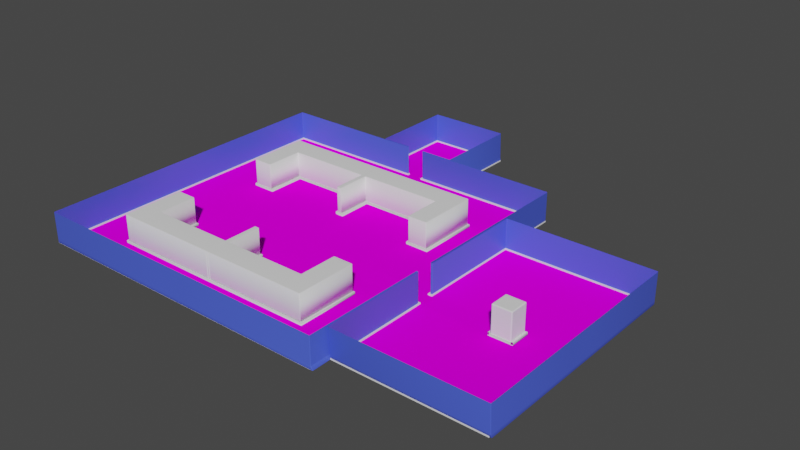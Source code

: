 # Source: level_creation.blend  (saved by Blender 2.91.10; exported with 4.5.12 LTS)
import bpy
from mathutils import Matrix  # noqa: F401  (used for matrix-valued properties, if any)

bpy.ops.wm.read_factory_settings(use_empty=True)
scene = bpy.context.scene
scene.name = 'Scene'

# ---- collections
col_collection = bpy.data.collections.new('Collection'); scene.collection.children.link(col_collection)

# ---- images (referenced by path relative to the original .blend; pixels are not part of the script)
import os
ASSET_DIR = os.environ.get("B2B_ASSET_DIR", "")  # directory of the original .blend (textures are referenced by path, not embedded)
HERE = os.path.dirname(os.path.abspath(__file__))  # packed textures are extracted next to this script under _unpacked/

def load_image(name, relpath, width, height, colorspace="sRGB"):
    """Load a texture the original file referenced (path relative to the .blend, or extracted next to this script)."""
    p = next((c for c in (os.path.join(HERE, relpath), os.path.join(ASSET_DIR, relpath)) if relpath and os.path.exists(c)), "")
    if p:
        img = bpy.data.images.load(p, check_existing=True)
        img.name = name
    else:  # same state as the original file: an image datablock whose file is absent (Cycles renders it pink)
        img = bpy.data.images.new(name, width, height)
        img.source = "FILE"
        img.filepath = "//" + (relpath or name)
    img.colorspace_settings.name = colorspace
    return img
img_texturescom_pavement_squaremosaic_2x2_1k_albedo_tif = load_image('TexturesCom_Pavement_SquareMosaic_2x2_1K_albedo.tif', 'TexturesCom_Pavement_SquareMosaic_2x2_1K_albedo.tif', 1024, 1024, 'sRGB')

# ---- materials (node trees are filled in below, after node groups)
mat_ground = bpy.data.materials.new('Ground')
mat_ground.alpha_threshold = 0.0
mat_ground.use_transparent_shadow = False
mat_ground.line_color = (0.0, 0.0, 0.0, 1.0)
mat_wall = bpy.data.materials.new('Wall')
mat_wall.alpha_threshold = 0.0
mat_wall.use_transparent_shadow = False
mat_wall.line_color = (0.0, 0.0, 0.0, 1.0)
mat_border_down = bpy.data.materials.new('Border_down')
mat_border_down.use_transparent_shadow = False

# ---- material node trees
mat_ground.use_nodes = True; mat_ground.node_tree.nodes.clear()
_N = mat_ground.node_tree.nodes; _L = mat_ground.node_tree.links
n0 = _N.new('ShaderNodeOutputMaterial'); n0.name = 'Material Output'; n0.location = (455, 300)
n1 = _N.new('ShaderNodeBsdfPrincipled'); n1.name = 'Principled BSDF'; n1.location = (165, 300)
n1.distribution = 'GGX'
n1.subsurface_method = 'BURLEY'
n1.inputs[2].default_value = 0.4
n1.inputs[3].default_value = 1.45
n1.inputs[13].default_value = 0.0
n1.inputs[27].default_value = (0.0, 0.0, 0.0, 1.0)
n1.inputs[28].default_value = 1.0
n2 = _N.new('ShaderNodeTexImage'); n2.name = 'Image Texture'; n2.location = (-322, 193)
n2.image = img_texturescom_pavement_squaremosaic_2x2_1k_albedo_tif
n3 = _N.new('ShaderNodeTexCoord'); n3.name = 'Texture Coordinate'; n3.location = (-762, 209)
n4 = _N.new('ShaderNodeMapping'); n4.name = 'Mapping'; n4.location = (-542, 175)
n4.inputs[3].default_value = (20.0, 20.0, 1.0)
_L.new(n1.outputs[0], n0.inputs[0])
_L.new(n2.outputs[0], n1.inputs[0])
_L.new(n3.outputs[0], n4.inputs[0])
_L.new(n4.outputs[0], n2.inputs[0])
n0.is_active_output = True
mat_wall.use_nodes = True; mat_wall.node_tree.nodes.clear()
_N = mat_wall.node_tree.nodes; _L = mat_wall.node_tree.links
n0 = _N.new('ShaderNodeOutputMaterial'); n0.name = 'Material Output'; n0.location = (300, 300)
n1 = _N.new('ShaderNodeBsdfPrincipled'); n1.name = 'Principled BSDF'; n1.location = (10, 300)
n1.distribution = 'GGX'
n1.subsurface_method = 'BURLEY'
n1.inputs[0].default_value = (0.0755, 0.1241, 0.8, 1.0)
n1.inputs[2].default_value = 0.4
n1.inputs[3].default_value = 1.45
n1.inputs[27].default_value = (0.0, 0.0, 0.0, 1.0)
n1.inputs[28].default_value = 1.0
_L.new(n1.outputs[0], n0.inputs[0])
n0.is_active_output = True
mat_border_down.use_nodes = True; mat_border_down.node_tree.nodes.clear()
_N = mat_border_down.node_tree.nodes; _L = mat_border_down.node_tree.links
n0 = _N.new('ShaderNodeBsdfPrincipled'); n0.name = 'Principled BSDF'; n0.location = (10, 300)
n0.distribution = 'GGX'
n0.subsurface_method = 'BURLEY'
n0.inputs[3].default_value = 1.45
n0.inputs[27].default_value = (0.0, 0.0, 0.0, 1.0)
n0.inputs[28].default_value = 1.0
n1 = _N.new('ShaderNodeOutputMaterial'); n1.name = 'Material Output'; n1.location = (300, 300)
_L.new(n0.outputs[0], n1.inputs[0])
n1.is_active_output = True

# ---- world
world_world = bpy.data.worlds.new('World'); scene.world = world_world
world_world.use_nodes = True; world_world.node_tree.nodes.clear()
_N = world_world.node_tree.nodes; _L = world_world.node_tree.links
n0 = _N.new('ShaderNodeOutputWorld'); n0.name = 'World Output'; n0.location = (300, 300)
n1 = _N.new('ShaderNodeBackground'); n1.name = 'Background'; n1.location = (10, 300)
n1.inputs[0].default_value = (0.05088, 0.05088, 0.05088, 1.0)
_L.new(n1.outputs[0], n0.inputs[0])
n0.is_active_output = True
world_world.color = (0.05088, 0.05088, 0.05088)
world_world.use_sun_shadow = False
world_world.sun_shadow_jitter_overblur = 0.0

# ---- meshes
me_cube = bpy.data.meshes.new('Cube')
me_cube.from_pydata([(13.67, 3.504, 1.95), (13.67, 3.504, -3.504), (13.67, -23.92, 1.95), (13.84, -23.92, -3.504), (-13.67, 3.504, 1.95), (-13.67, 3.504, -3.504), (-13.67, -23.92, 1.95), (-13.67, -23.92, -3.504), (13.67, 3.504, -2.868), (-13.67, -23.92, -2.868), (13.67, -23.92, -2.868), (-13.67, 3.504, -2.868), (-0.765, 3.504, 1.95), (-0.7589, 3.504, -2.868), (-0.7528, 3.504, -3.504), (0.7843, 3.504, 1.95), (0.8185, 3.504, -2.868), (0.8527, 3.504, -3.504), (-0.765, 3.607, 1.95), (-0.7589, 3.607, -2.868), (-0.7528, 3.607, -3.504), (0.7843, 3.607, 1.95), (0.8185, 3.607, -2.868), (0.8527, 3.607, -3.504), (-3.497, 3.607, -3.504), (-3.519, 3.607, 1.95), (3.835, 3.607, -3.504), (3.711, 3.607, 1.95), (-3.497, 11.19, -3.504), (-3.519, 11.19, 1.95), (3.835, 11.19, -3.504), (3.773, 11.19, -2.868), (3.711, 11.19, 1.95), (13.67, -13.12, -3.504), (13.67, -13.13, 1.95), (13.67, -13.13, -2.868), (13.67, -11.57, -2.868), (13.67, -11.57, -3.504), (13.67, -11.58, 1.95), (13.85, -13.12, -3.504), (13.85, -13.13, 1.95), (13.85, -13.13, -2.868), (13.85, -11.57, -2.868), (13.85, -11.58, 1.95), (13.85, -22.42, 1.95), (13.85, -2.411, 1.95), (26.7, -22.42, 1.95), (26.7, -2.411, 1.95), (-3.508, 3.607, -2.868), (3.773, 3.607, -2.868), (-3.508, 11.19, -2.868), (13.85, -11.57, -3.504), (13.85, -22.16, -3.504), (13.85, -22.29, -2.868), (13.85, -2.411, -2.868), (13.85, -2.411, -3.504), (26.7, -22.16, -3.504), (26.7, -22.29, -2.868), (26.7, -2.411, -2.868), (26.7, -2.411, -3.504), (-1.095, -23.92, 1.95), (-1.02, -23.92, -3.504), (-1.095, -23.92, -2.868), (1.005, -23.92, -3.504), (0.9169, -23.92, 1.95), (0.9169, -23.92, -2.868), (-13.67, -10.81, -3.504), (-13.67, -10.81, 1.95), (-13.67, -10.81, -2.868), (-0.8861, -10.81, -3.504), (-13.67, -12.86, -3.504), (-0.9056, -12.86, -3.504), (-13.67, -12.86, 1.95), (-13.67, -12.86, -2.868), (0.8527, -10.83, -3.504), (0.7229, -12.86, -3.504), (26.7, -13.47, 1.95), (26.7, -13.32, -3.504), (26.7, -13.39, -2.868), (26.7, -11.35, -3.504), (26.7, -11.41, -2.868), (26.7, -11.47, 1.95), (0.3362, 11.19, 1.95), (0.4126, 11.19, -3.504), (0.3744, 11.19, -2.868), (-0.7944, 11.19, 1.95), (-0.7641, 11.19, -2.868), (-0.7338, 11.19, -3.504)], [(38, 34), (43, 40), (45, 44), (23, 74)], [(62, 9, 6, 60), (68, 11, 4, 67), (3, 63, 65, 10), (8, 36, 38, 0), (11, 13, 12, 4), (5, 14, 13, 11), (1, 37, 36, 8), (66, 5, 11, 68), (61, 7, 9, 62), (12, 13, 19, 18), (17, 1, 8, 16), (16, 8, 0, 15), (17, 16, 22, 23), (13, 14, 20, 19), (16, 15, 21, 22), (23, 22, 49, 26), (48, 24, 28, 50), (25, 48, 50, 29), (19, 20, 24, 48), (22, 21, 27, 49), (18, 19, 48, 25), (49, 27, 32, 31), (26, 49, 31, 30), (86, 85, 29, 50), (83, 30, 31, 84), (65, 62, 60, 64), (36, 37, 51, 42), (35, 33, 3, 10), (34, 35, 10, 2), (33, 35, 41, 39), (14, 17, 23, 20), (35, 34, 40, 41), (38, 36, 42, 43), (43, 42, 54, 45), (41, 40, 44, 53), (53, 44, 46, 57), (45, 54, 58, 47), (76, 78, 57, 46), (37, 33, 39, 51), (39, 41, 53, 52), (42, 51, 55, 54), (54, 55, 59, 58), (63, 61, 62, 65), (52, 53, 57, 56), (80, 58, 59, 79), (10, 65, 64, 2), (5, 66, 69, 14), (69, 74, 17, 14), (70, 71, 69, 66), (70, 66, 68, 73), (73, 68, 67, 72), (9, 73, 72, 6), (7, 70, 73, 9), (7, 61, 71, 70), (74, 69, 71, 75), (63, 75, 71, 61), (33, 37, 74, 75), (63, 3, 33, 75), (1, 17, 74, 37), (57, 78, 77, 56), (81, 80, 78, 76), (47, 58, 80, 81), (78, 80, 79, 77), (56, 77, 39, 52), (51, 39, 77, 79), (55, 51, 79, 59), (87, 83, 84, 86), (31, 32, 82, 84), (28, 87, 86, 50), (84, 82, 85, 86), (26, 30, 83, 23), (23, 83, 87, 20), (20, 87, 28, 24)])
me_cube.polygons.foreach_set('use_smooth', [True] * 73)
me_cube.polygons.foreach_set('material_index', [1, 1, 1, 1, 1, 1, 1, 1, 1, 1, 1, 1, 1, 1, 1, 1, 1, 1, 1, 1, 1, 1, 1, 1, 1, 1, 1, 1, 1, 1, 0, 1, 1, 1, 1, 1, 1, 1, 0, 1, 1, 1, 1, 1, 1, 1, 0, 0, 0, 1, 1, 1, 1, 0, 0, 0, 0, 0, 0, 1, 1, 1, 1, 0, 0, 0, 1, 1, 1, 1, 0, 0, 0])
_uv = me_cube.uv_layers.new(name='UVMap')
_uv.uv.foreach_set('vector', [0.3811, 0.4876, 0.1417, 0.4876, 0.1417, 0.5793, 0.3811, 0.5793, 0.4215, 0.4876, 0.694, 0.4876, 0.694, 0.5793, 0.4215, 0.5793, 0.6652, 0.4755, 0.421, 0.4755, 0.4194, 0.4876, 0.6621, 0.4876, 0.694, 0.4876, 0.4072, 0.4876, 0.4068, 0.5793, 0.694, 0.5793, 0.1417, 0.4876, 0.3875, 0.4876, 0.3873, 0.5793, 0.1417, 0.5793, 0.1417, 0.4755, 0.3876, 0.4755, 0.3875, 0.4876, 0.1417, 0.4876, 0.694, 0.4755, 0.4072, 0.4755, 0.4072, 0.4876, 0.694, 0.4876, 0.4215, 0.4755, 0.694, 0.4755, 0.694, 0.4876, 0.4215, 0.4876, 0.3825, 0.4755, 0.1417, 0.4755, 0.1417, 0.4876, 0.3811, 0.4876, 0.694, 0.5793, 0.694, 0.4876, 0.6959, 0.4876, 0.6959, 0.5793, 0.4181, 0.4755, 0.6621, 0.4755, 0.6621, 0.4876, 0.4175, 0.4876, 0.4175, 0.4876, 0.6621, 0.4876, 0.6621, 0.5793, 0.4168, 0.5793, 0.694, 0.4755, 0.694, 0.4876, 0.6959, 0.4876, 0.6959, 0.4755, 0.694, 0.4876, 0.694, 0.4755, 0.6959, 0.4755, 0.6959, 0.4876, 0.694, 0.4876, 0.694, 0.5793, 0.6959, 0.5793, 0.6959, 0.4876, 0.4181, 0.4755, 0.4175, 0.4876, 0.4737, 0.4876, 0.4749, 0.4755, 0.6959, 0.4876, 0.6959, 0.4755, 0.8401, 0.4755, 0.8401, 0.4876, 0.6959, 0.5793, 0.6959, 0.4876, 0.8401, 0.4876, 0.8401, 0.5793, 0.3875, 0.4876, 0.3876, 0.4755, 0.3354, 0.4755, 0.3352, 0.4876, 0.4175, 0.4876, 0.4168, 0.5793, 0.4725, 0.5793, 0.4737, 0.4876, 0.3873, 0.5793, 0.3875, 0.4876, 0.3352, 0.4876, 0.3349, 0.5793, 0.6959, 0.4876, 0.6959, 0.5793, 0.8401, 0.5793, 0.8401, 0.4876, 0.6959, 0.4755, 0.6959, 0.4876, 0.8401, 0.4876, 0.8401, 0.4755, 0.3874, 0.4876, 0.3868, 0.5793, 0.3349, 0.5793, 0.3352, 0.4876, 0.4098, 0.4755, 0.4749, 0.4755, 0.4737, 0.4876, 0.409, 0.4876, 0.4194, 0.4876, 0.3811, 0.4876, 0.3811, 0.5793, 0.4194, 0.5793, 0.6621, 0.4876, 0.6621, 0.4755, 0.6655, 0.4755, 0.6655, 0.4876, 0.3774, 0.4876, 0.3776, 0.4755, 0.1721, 0.4755, 0.1721, 0.4876, 0.3775, 0.5793, 0.3774, 0.4876, 0.1721, 0.4876, 0.1721, 0.5793, 0.6621, 0.4755, 0.6621, 0.4876, 0.6655, 0.4876, 0.6655, 0.4755, 0.3876, 0.688, 0.4181, 0.688, 0.4181, 0.6899, 0.3876, 0.6899, 0.6621, 0.4876, 0.6621, 0.5793, 0.6655, 0.5793, 0.6655, 0.4876, 0.6621, 0.5793, 0.6621, 0.4876, 0.6655, 0.4876, 0.6655, 0.5793, 0.4069, 0.5793, 0.4072, 0.4876, 0.5814, 0.4876, 0.5814, 0.5793, 0.3774, 0.4876, 0.3774, 0.5793, 0.2007, 0.5793, 0.2032, 0.4876, 0.6655, 0.4876, 0.6655, 0.5793, 0.91, 0.5793, 0.91, 0.4876, 0.6655, 0.5793, 0.6655, 0.4876, 0.91, 0.4876, 0.91, 0.5793, 0.371, 0.5793, 0.3724, 0.4876, 0.2032, 0.4876, 0.2007, 0.5793, 0.6621, 0.4012, 0.6621, 0.3716, 0.6655, 0.3716, 0.6655, 0.4012, 0.3776, 0.4755, 0.3774, 0.4876, 0.2032, 0.4876, 0.2057, 0.4755, 0.4072, 0.4876, 0.4072, 0.4755, 0.5814, 0.4755, 0.5814, 0.4876, 0.6655, 0.4876, 0.6655, 0.4755, 0.91, 0.4755, 0.91, 0.4876, 0.421, 0.4755, 0.3825, 0.4755, 0.3811, 0.4876, 0.4194, 0.4876, 0.6655, 0.4755, 0.6655, 0.4876, 0.91, 0.4876, 0.91, 0.4755, 0.4101, 0.4876, 0.5814, 0.4876, 0.5814, 0.4755, 0.4112, 0.4755, 0.6621, 0.4876, 0.4194, 0.4876, 0.4194, 0.5793, 0.6621, 0.5793, 0.1417, 0.688, 0.1417, 0.4156, 0.385, 0.4156, 0.3876, 0.688, 0.385, 0.4156, 0.4181, 0.4153, 0.4181, 0.688, 0.3876, 0.688, 0.1417, 0.3766, 0.3847, 0.3766, 0.385, 0.4156, 0.1417, 0.4156, 0.3826, 0.4755, 0.4215, 0.4755, 0.4215, 0.4876, 0.3826, 0.4876, 0.3826, 0.4876, 0.4215, 0.4876, 0.4215, 0.5793, 0.3826, 0.5793, 0.1721, 0.4876, 0.3826, 0.4876, 0.3826, 0.5793, 0.1721, 0.5793, 0.1721, 0.4755, 0.3826, 0.4755, 0.3826, 0.4876, 0.1721, 0.4876, 0.1417, 0.1662, 0.3825, 0.1662, 0.3847, 0.3766, 0.1417, 0.3766, 0.4181, 0.4153, 0.385, 0.4156, 0.3847, 0.3766, 0.4157, 0.3766, 0.421, 0.1662, 0.4157, 0.3766, 0.3847, 0.3766, 0.3825, 0.1662, 0.6621, 0.3716, 0.6621, 0.4012, 0.4181, 0.4153, 0.4157, 0.3766, 0.421, 0.1662, 0.6652, 0.1662, 0.6621, 0.3716, 0.4157, 0.3766, 0.6621, 0.688, 0.4181, 0.688, 0.4181, 0.4153, 0.6621, 0.4012, 0.2032, 0.4876, 0.3724, 0.4876, 0.3738, 0.4755, 0.2057, 0.4755, 0.409, 0.5793, 0.4101, 0.4876, 0.3724, 0.4876, 0.371, 0.5793, 0.5814, 0.5793, 0.5814, 0.4876, 0.4101, 0.4876, 0.409, 0.5793, 0.3724, 0.4876, 0.4101, 0.4876, 0.4112, 0.4755, 0.3738, 0.4755, 0.91, 0.1997, 0.91, 0.3678, 0.6655, 0.3716, 0.6655, 0.1997, 0.6655, 0.4012, 0.6655, 0.3716, 0.91, 0.3678, 0.91, 0.4053, 0.6655, 0.5754, 0.6655, 0.4012, 0.91, 0.4053, 0.91, 0.5754, 0.3879, 0.4755, 0.4098, 0.4755, 0.409, 0.4876, 0.3874, 0.4876, 0.4737, 0.4876, 0.4725, 0.5793, 0.4083, 0.5793, 0.409, 0.4876, 0.3354, 0.4755, 0.3879, 0.4755, 0.3874, 0.4876, 0.3352, 0.4876, 0.409, 0.4876, 0.4083, 0.5793, 0.3868, 0.5793, 0.3874, 0.4876, 0.4749, 0.6899, 0.4749, 0.8342, 0.4098, 0.8342, 0.4181, 0.6899, 0.4181, 0.6899, 0.4098, 0.8342, 0.3879, 0.8342, 0.3876, 0.6899, 0.3876, 0.6899, 0.3879, 0.8342, 0.3354, 0.8342, 0.3354, 0.6899])
me_cube.materials.append(mat_ground)
me_cube.materials.append(mat_wall)
me_cube.materials.append(mat_border_down)
me_cube.use_remesh_preserve_volume = False
me_cube.use_remesh_preserve_attributes = False
me_cube.use_mirror_vertex_groups = False
me_cube.update()
me_cube_001 = bpy.data.meshes.new('Cube.001')
me_cube_001.from_pydata([(-2.912, -1.0, -7.377), (-2.912, -1.0, 6.636), (-2.912, 1.0, -7.377), (-2.912, 1.0, 6.636), (-2.361, -4.384, -7.377), (-2.361, -4.384, 6.636), (-2.912, -4.384, 6.636), (-2.912, -4.384, -7.377), (-2.361, 1.0, -7.377), (-2.361, -1.0, 6.636), (-2.361, 1.0, 6.636), (-2.361, -1.0, -7.377), (0.0, 1.0, 6.636), (0.0, -1.0, -7.377), (0.0, 1.0, -7.377), (0.0, -1.0, 6.636), (-0.06562, 1.0, -7.377), (-0.06562, -1.0, 6.636), (-0.06562, 1.0, 6.636), (-0.06562, -1.0, -7.377), (-0.06562, -4.017, -7.377), (0.0, -4.017, -7.377), (0.0, -4.017, 6.636), (-0.06562, -4.017, 6.636)], [], [(0, 1, 3, 2), (9, 1, 6, 5), (10, 3, 1, 9), (1, 0, 7, 6), (0, 11, 4, 7), (2, 3, 10, 8), (2, 8, 11, 0), (18, 10, 9, 17), (19, 17, 9, 11), (4, 5, 6, 7), (11, 9, 5, 4), (16, 18, 12, 14), (16, 14, 13, 19), (8, 16, 19, 11), (8, 10, 18, 16), (17, 19, 20, 23), (12, 18, 17, 15), (21, 22, 23, 20), (19, 13, 21, 20), (15, 17, 23, 22)])
me_cube_001.polygons.foreach_set('use_smooth', [True] * 20)
_uv = me_cube_001.uv_layers.new(name='UVMap')
_uv.uv.foreach_set('vector', [0.375, 0.0, 0.625, 0.0, 0.625, 0.25, 0.375, 0.25, 0.8459, 0.75, 0.875, 0.75, 0.875, 0.75, 0.8459, 0.75, 0.8459, 0.5, 0.875, 0.5, 0.875, 0.75, 0.8459, 0.75, 0.625, 0.0, 0.375, 0.0, 0.375, 0.0, 0.625, 0.0, 0.125, 0.75, 0.1541, 0.75, 0.1541, 0.75, 0.125, 0.75, 0.375, 0.25, 0.625, 0.25, 0.625, 0.2791, 0.375, 0.2791, 0.125, 0.5, 0.1541, 0.5, 0.1541, 0.75, 0.125, 0.75, 0.7626, 0.5, 0.8459, 0.5, 0.8459, 0.75, 0.7626, 0.75, 0.375, 0.8876, 0.625, 0.8876, 0.625, 0.9709, 0.375, 0.9709, 0.375, 0.9709, 0.625, 0.9709, 0.625, 1.0, 0.375, 1.0, 0.375, 0.9709, 0.625, 0.9709, 0.625, 0.9709, 0.375, 0.9709, 0.375, 0.3624, 0.625, 0.3624, 0.625, 0.3648, 0.375, 0.3648, 0.2374, 0.5, 0.2398, 0.5, 0.2398, 0.75, 0.2374, 0.75, 0.1541, 0.5, 0.2374, 0.5, 0.2374, 0.75, 0.1541, 0.75, 0.375, 0.2791, 0.625, 0.2791, 0.625, 0.3624, 0.375, 0.3624, 0.625, 0.8876, 0.375, 0.8876, 0.375, 0.8876, 0.625, 0.8876, 0.7602, 0.5, 0.7626, 0.5, 0.7626, 0.75, 0.7602, 0.75, 0.375, 0.8852, 0.625, 0.8852, 0.625, 0.8876, 0.375, 0.8876, 0.2374, 0.75, 0.2398, 0.75, 0.2398, 0.75, 0.2374, 0.75, 0.7602, 0.75, 0.7626, 0.75, 0.7626, 0.75, 0.7602, 0.75])
me_cube_001.use_remesh_fix_poles = True
me_cube_001.use_remesh_preserve_attributes = False
me_cube_001.use_mirror_vertex_groups = False
me_cube_001.update()
me_cube_003 = bpy.data.meshes.new('Cube.003')
me_cube_003.from_pydata([(-202.6, -1.0, -1.0), (-202.6, -1.0, 1.0), (-202.6, 1.0, -1.0), (-202.6, 1.0, 1.0), (9.319, -1.0, -1.0), (9.319, -1.0, 1.0), (9.319, 1.0, -1.0), (9.319, 1.0, 1.0), (-200.8, 1.0, -1.0), (-200.8, 1.0, 1.0), (-200.8, -1.0, -1.0), (-200.8, -1.0, 1.0), (-202.6, -452.4, -1.0), (-202.6, -452.4, 1.0), (-200.8, -452.4, 1.0), (-200.8, -452.4, -1.0), (-202.6, -450.5, 1.0), (-200.8, -450.5, 1.0), (-200.8, -450.5, -1.0), (-202.6, -450.5, -1.0), (249.3, -452.4, 1.0), (249.3, -452.4, -1.0), (249.3, -450.5, 1.0), (249.3, -450.5, -1.0), (247.2, -450.5, -1.0), (247.2, -452.4, -1.0), (247.2, -452.4, 1.0), (247.2, -450.5, 1.0), (251.4, -271.9, 1.0), (251.4, -271.9, -1.0), (247.2, -271.9, -1.0), (247.2, -271.9, 1.0), (251.4, -273.9, -1.0), (251.4, -273.9, 1.0), (247.2, -273.9, 1.0), (247.2, -273.9, -1.0), (253.7, -271.9, 1.0), (253.7, -271.9, -1.0), (253.7, -273.9, -1.0), (253.7, -273.9, 1.0), (251.2, -271.9, 1.0), (251.2, -271.9, -1.0), (251.2, -273.9, 1.0), (251.2, -273.9, -1.0), (253.7, -424.5, -1.0), (253.7, -424.5, 1.0), (251.2, -424.5, 1.0), (251.2, -424.5, -1.0), (251.2, -422.6, 1.0), (253.7, -422.6, 1.0), (253.7, -422.6, -1.0), (251.2, -422.6, -1.0), (461.9, -424.5, -1.0), (461.9, -424.5, 1.0), (461.9, -422.6, -1.0), (461.9, -422.6, 1.0), (460.5, -422.6, -1.0), (460.5, -424.5, -1.0), (460.5, -422.6, 1.0), (460.5, -424.5, 1.0), (461.9, -96.81, 1.0), (461.9, -96.81, -1.0), (460.5, -96.81, -1.0), (460.5, -96.81, 1.0), (461.9, -98.52, -1.0), (461.9, -98.52, 1.0), (460.5, -98.52, 1.0), (460.5, -98.52, -1.0), (251.7, -96.81, 1.0), (251.7, -96.81, -1.0), (251.7, -98.52, 1.0), (251.7, -98.52, -1.0), (253.5, -98.52, -1.0), (253.5, -96.81, -1.0), (253.5, -96.81, 1.0), (253.5, -98.52, 1.0), (251.7, -250.3, 1.0), (251.7, -250.3, -1.0), (253.5, -250.3, -1.0), (253.5, -250.3, 1.0), (253.5, -248.4, -1.0), (251.7, -248.4, -1.0), (253.5, -248.4, 1.0), (251.7, -248.4, 1.0), (247.1, -250.3, 1.0), (247.1, -250.3, -1.0), (247.1, -248.4, 1.0), (247.1, -248.4, -1.0), (249.5, -248.4, -1.0), (249.5, -248.4, 1.0), (249.5, -250.3, 1.0), (249.5, -250.3, -1.0), (247.1, 0.7664, -1.0), (247.1, 0.7664, 1.0), (249.4, 0.7664, -1.0), (249.4, 0.7664, 1.0), (249.4, -1.351, 1.0), (247.1, -1.351, 1.0), (247.1, -1.351, -1.0), (249.4, -1.351, -1.0), (35.12, 0.7664, -1.0), (35.12, 0.7664, 1.0), (35.12, -1.351, 1.0), (35.12, -1.351, -1.0), (37.21, 0.7664, -1.0), (37.21, 0.7664, 1.0), (37.21, -1.351, 1.0), (37.21, -1.351, -1.0), (35.12, 3.288, -1.0), (35.12, 3.288, 1.0), (37.21, 3.288, -1.0), (37.21, 3.288, 1.0), (35.12, 1.131, -1.0), (37.21, 1.131, -1.0), (37.21, 1.131, 1.0), (35.12, 1.131, 1.0), (86.73, 3.288, -1.0), (86.73, 3.288, 1.0), (86.73, 1.131, -1.0), (86.73, 1.131, 1.0), (84.74, 3.288, 1.0), (84.74, 3.288, -1.0), (84.74, 1.131, -1.0), (84.74, 1.131, 1.0), (86.73, 126.8, -1.0), (86.73, 126.8, 1.0), (84.74, 126.8, 1.0), (84.74, 126.8, -1.0), (86.73, 125.2, -1.0), (86.73, 125.2, 1.0), (84.74, 125.2, -1.0), (84.74, 125.2, 1.0), (-34.47, 126.8, 1.0), (-34.47, 126.8, -1.0), (-34.47, 125.2, -1.0), (-34.47, 125.2, 1.0), (-32.77, 125.2, -1.0), (-32.77, 126.8, -1.0), (-32.77, 126.8, 1.0), (-32.77, 125.2, 1.0), (-34.47, 1.13, 1.0), (-34.47, 1.13, -1.0), (-32.77, 1.13, -1.0), (-32.77, 1.13, 1.0), (-34.47, 2.84, -1.0), (-34.47, 2.84, 1.0), (-32.77, 2.84, 1.0), (-32.77, 2.84, -1.0), (12.02, 1.13, 1.0), (12.02, 1.13, -1.0), (12.02, 2.84, 1.0), (12.02, 2.84, -1.0), (10.46, 1.13, -1.0), (10.46, 1.13, 1.0), (10.46, 2.84, 1.0), (10.46, 2.84, -1.0), (12.02, -0.8849, 1.0), (12.02, -0.8849, -1.0), (10.46, -0.8849, -1.0), (10.46, -0.8849, 1.0), (12.02, 0.8461, -1.0), (10.46, 0.8461, -1.0), (10.46, 0.8461, 1.0), (12.02, 0.8461, 1.0)], [], [(0, 1, 3, 2), (8, 9, 7, 6), (17, 16, 13, 14), (8, 6, 4, 10), (9, 3, 1, 11), (7, 9, 11, 5), (2, 8, 10, 0), (4, 5, 11, 10), (2, 3, 9, 8), (15, 14, 13, 12), (25, 24, 23, 21), (19, 18, 15, 12), (16, 19, 12, 13), (1, 0, 19, 16), (0, 10, 18, 19), (10, 11, 17, 18), (11, 1, 16, 17), (23, 22, 20, 21), (27, 26, 20, 22), (26, 25, 21, 20), (41, 40, 36, 37), (18, 17, 27, 24), (14, 15, 25, 26), (17, 14, 26, 27), (15, 18, 24, 25), (30, 31, 28, 29), (35, 34, 31, 30), (32, 35, 30, 29), (34, 33, 28, 31), (27, 22, 33, 34), (23, 24, 35, 32), (24, 27, 34, 35), (22, 23, 32, 33), (39, 38, 37, 36), (40, 42, 39, 36), (43, 41, 37, 38), (49, 48, 46, 45), (33, 32, 43, 42), (32, 29, 41, 43), (28, 33, 42, 40), (29, 28, 40, 41), (46, 47, 44, 45), (51, 50, 44, 47), (57, 56, 54, 52), (48, 51, 47, 46), (42, 43, 51, 48), (38, 39, 49, 50), (43, 38, 50, 51), (39, 42, 48, 49), (54, 55, 53, 52), (65, 64, 61, 60), (59, 57, 52, 53), (58, 59, 53, 55), (49, 45, 59, 58), (45, 44, 57, 59), (50, 49, 58, 56), (44, 50, 56, 57), (62, 63, 60, 61), (73, 72, 71, 69), (66, 65, 60, 63), (64, 67, 62, 61), (54, 56, 67, 64), (58, 55, 65, 66), (56, 58, 66, 67), (55, 54, 64, 65), (71, 70, 68, 69), (74, 73, 69, 68), (81, 80, 78, 77), (75, 74, 68, 70), (66, 63, 74, 75), (67, 66, 75, 72), (63, 62, 73, 74), (62, 67, 72, 73), (78, 79, 76, 77), (80, 82, 79, 78), (82, 83, 76, 79), (97, 96, 95, 93), (70, 71, 81, 83), (75, 70, 83, 82), (72, 75, 82, 80), (71, 72, 80, 81), (86, 87, 85, 84), (91, 90, 84, 85), (88, 91, 85, 87), (90, 89, 86, 84), (76, 83, 89, 90), (81, 77, 91, 88), (77, 76, 90, 91), (83, 81, 88, 89), (95, 94, 92, 93), (113, 112, 108, 110), (99, 98, 92, 94), (96, 99, 94, 95), (89, 88, 99, 96), (88, 87, 98, 99), (87, 86, 97, 98), (86, 89, 96, 97), (103, 102, 101, 100), (106, 105, 101, 102), (107, 106, 102, 103), (104, 107, 103, 100), (92, 98, 107, 104), (98, 97, 106, 107), (97, 93, 105, 106), (93, 92, 104, 105), (111, 110, 108, 109), (129, 128, 124, 125), (112, 115, 109, 108), (115, 114, 111, 109), (101, 105, 114, 115), (100, 101, 115, 112), (105, 104, 113, 114), (104, 100, 112, 113), (119, 118, 116, 117), (123, 122, 118, 119), (120, 123, 119, 117), (122, 121, 116, 118), (113, 110, 121, 122), (111, 114, 123, 120), (114, 113, 122, 123), (110, 111, 120, 121), (127, 126, 125, 124), (128, 130, 127, 124), (131, 129, 125, 126), (137, 136, 134, 133), (121, 120, 131, 130), (120, 117, 129, 131), (116, 121, 130, 128), (117, 116, 128, 129), (134, 135, 132, 133), (139, 138, 132, 135), (138, 137, 133, 132), (145, 144, 141, 140), (130, 131, 139, 136), (126, 127, 137, 138), (131, 126, 138, 139), (127, 130, 136, 137), (142, 143, 140, 141), (161, 160, 157, 158), (144, 147, 142, 141), (146, 145, 140, 143), (139, 135, 145, 146), (134, 136, 147, 144), (136, 139, 146, 147), (135, 134, 144, 145), (151, 150, 148, 149), (155, 154, 150, 151), (154, 153, 148, 150), (152, 155, 151, 149), (142, 147, 155, 152), (146, 143, 153, 154), (147, 146, 154, 155), (143, 142, 152, 153), (159, 158, 157, 156), (160, 163, 156, 157), (163, 162, 159, 156), (148, 153, 162, 163), (149, 148, 163, 160), (153, 152, 161, 162), (152, 149, 160, 161), (7, 5, 159, 162), (7, 162, 161, 6), (5, 4, 158, 159), (6, 161, 158, 4)])
_uv = me_cube_003.uv_layers.new(name='UVMap')
_uv.uv.foreach_set('vector', [0.375, 0.0, 0.625, 0.0, 0.625, 0.25, 0.375, 0.25, 0.375, 0.2892, 0.625, 0.2892, 0.625, 0.5, 0.375, 0.5, 0.8358, 0.75, 0.875, 0.75, 0.875, 0.75, 0.8358, 0.75, 0.1642, 0.5, 0.375, 0.5, 0.375, 0.75, 0.1642, 0.75, 0.8358, 0.5, 0.875, 0.5, 0.875, 0.75, 0.8358, 0.75, 0.625, 0.5, 0.8358, 0.5, 0.8358, 0.75, 0.625, 0.75, 0.125, 0.5, 0.1642, 0.5, 0.1642, 0.75, 0.125, 0.75, 0.375, 0.75, 0.625, 0.75, 0.625, 0.9608, 0.375, 0.9608, 0.375, 0.25, 0.625, 0.25, 0.625, 0.2892, 0.375, 0.2892, 0.375, 0.9608, 0.625, 0.9608, 0.625, 1.0, 0.375, 1.0, 0.1642, 0.75, 0.1642, 0.75, 0.1642, 0.75, 0.1642, 0.75, 0.125, 0.75, 0.1642, 0.75, 0.1642, 0.75, 0.125, 0.75, 0.625, 0.0, 0.375, 0.0, 0.375, 0.0, 0.625, 0.0, 0.625, 0.0, 0.375, 0.0, 0.375, 0.0, 0.625, 0.0, 0.125, 0.75, 0.1642, 0.75, 0.1642, 0.75, 0.125, 0.75, 0.375, 0.9608, 0.625, 0.9608, 0.625, 0.9608, 0.375, 0.9608, 0.8358, 0.75, 0.875, 0.75, 0.875, 0.75, 0.8358, 0.75, 0.375, 0.9608, 0.625, 0.9608, 0.625, 0.9608, 0.375, 0.9608, 0.8358, 0.75, 0.8358, 0.75, 0.8358, 0.75, 0.8358, 0.75, 0.625, 0.9608, 0.375, 0.9608, 0.375, 0.9608, 0.625, 0.9608, 0.375, 0.9608, 0.625, 0.9608, 0.625, 0.9608, 0.375, 0.9608, 0.375, 0.9608, 0.625, 0.9608, 0.625, 0.9608, 0.375, 0.9608, 0.625, 0.9608, 0.375, 0.9608, 0.375, 0.9608, 0.625, 0.9608, 0.8358, 0.75, 0.8358, 0.75, 0.8358, 0.75, 0.8358, 0.75, 0.1642, 0.75, 0.1642, 0.75, 0.1642, 0.75, 0.1642, 0.75, 0.375, 0.9608, 0.625, 0.9608, 0.625, 0.9608, 0.375, 0.9608, 0.375, 0.9608, 0.625, 0.9608, 0.625, 0.9608, 0.375, 0.9608, 0.1642, 0.75, 0.1642, 0.75, 0.1642, 0.75, 0.1642, 0.75, 0.8358, 0.75, 0.8358, 0.75, 0.8358, 0.75, 0.8358, 0.75, 0.8358, 0.75, 0.8358, 0.75, 0.8358, 0.75, 0.8358, 0.75, 0.1642, 0.75, 0.1642, 0.75, 0.1642, 0.75, 0.1642, 0.75, 0.375, 0.9608, 0.625, 0.9608, 0.625, 0.9608, 0.375, 0.9608, 0.625, 0.9608, 0.375, 0.9608, 0.375, 0.9608, 0.625, 0.9608, 0.625, 0.9608, 0.375, 0.9608, 0.375, 0.9608, 0.625, 0.9608, 0.8358, 0.75, 0.8358, 0.75, 0.8358, 0.75, 0.8358, 0.75, 0.1642, 0.75, 0.1642, 0.75, 0.1642, 0.75, 0.1642, 0.75, 0.8358, 0.75, 0.8358, 0.75, 0.8358, 0.75, 0.8358, 0.75, 0.625, 0.9608, 0.375, 0.9608, 0.375, 0.9608, 0.625, 0.9608, 0.1642, 0.75, 0.1642, 0.75, 0.1642, 0.75, 0.1642, 0.75, 0.8358, 0.75, 0.8358, 0.75, 0.8358, 0.75, 0.8358, 0.75, 0.375, 0.9608, 0.625, 0.9608, 0.625, 0.9608, 0.375, 0.9608, 0.625, 0.9608, 0.375, 0.9608, 0.375, 0.9608, 0.625, 0.9608, 0.1642, 0.75, 0.1642, 0.75, 0.1642, 0.75, 0.1642, 0.75, 0.1642, 0.75, 0.1642, 0.75, 0.1642, 0.75, 0.1642, 0.75, 0.625, 0.9608, 0.375, 0.9608, 0.375, 0.9608, 0.625, 0.9608, 0.625, 0.9608, 0.375, 0.9608, 0.375, 0.9608, 0.625, 0.9608, 0.375, 0.9608, 0.625, 0.9608, 0.625, 0.9608, 0.375, 0.9608, 0.1642, 0.75, 0.1642, 0.75, 0.1642, 0.75, 0.1642, 0.75, 0.8358, 0.75, 0.8358, 0.75, 0.8358, 0.75, 0.8358, 0.75, 0.375, 0.9608, 0.625, 0.9608, 0.625, 0.9608, 0.375, 0.9608, 0.625, 0.9608, 0.375, 0.9608, 0.375, 0.9608, 0.625, 0.9608, 0.625, 0.9608, 0.375, 0.9608, 0.375, 0.9608, 0.625, 0.9608, 0.8358, 0.75, 0.8358, 0.75, 0.8358, 0.75, 0.8358, 0.75, 0.8358, 0.75, 0.8358, 0.75, 0.8358, 0.75, 0.8358, 0.75, 0.625, 0.9608, 0.375, 0.9608, 0.375, 0.9608, 0.625, 0.9608, 0.375, 0.9608, 0.625, 0.9608, 0.625, 0.9608, 0.375, 0.9608, 0.1642, 0.75, 0.1642, 0.75, 0.1642, 0.75, 0.1642, 0.75, 0.375, 0.9608, 0.625, 0.9608, 0.625, 0.9608, 0.375, 0.9608, 0.1642, 0.75, 0.1642, 0.75, 0.1642, 0.75, 0.1642, 0.75, 0.8358, 0.75, 0.8358, 0.75, 0.8358, 0.75, 0.8358, 0.75, 0.1642, 0.75, 0.1642, 0.75, 0.1642, 0.75, 0.1642, 0.75, 0.1642, 0.75, 0.1642, 0.75, 0.1642, 0.75, 0.1642, 0.75, 0.8358, 0.75, 0.8358, 0.75, 0.8358, 0.75, 0.8358, 0.75, 0.375, 0.9608, 0.625, 0.9608, 0.625, 0.9608, 0.375, 0.9608, 0.625, 0.9608, 0.375, 0.9608, 0.375, 0.9608, 0.625, 0.9608, 0.375, 0.9608, 0.625, 0.9608, 0.625, 0.9608, 0.375, 0.9608, 0.625, 0.9608, 0.375, 0.9608, 0.375, 0.9608, 0.625, 0.9608, 0.1642, 0.75, 0.1642, 0.75, 0.1642, 0.75, 0.1642, 0.75, 0.8358, 0.75, 0.8358, 0.75, 0.8358, 0.75, 0.8358, 0.75, 0.8358, 0.75, 0.8358, 0.75, 0.8358, 0.75, 0.8358, 0.75, 0.375, 0.9608, 0.625, 0.9608, 0.625, 0.9608, 0.375, 0.9608, 0.625, 0.9608, 0.375, 0.9608, 0.375, 0.9608, 0.625, 0.9608, 0.1642, 0.75, 0.1642, 0.75, 0.1642, 0.75, 0.1642, 0.75, 0.375, 0.9608, 0.625, 0.9608, 0.625, 0.9608, 0.375, 0.9608, 0.375, 0.9608, 0.625, 0.9608, 0.625, 0.9608, 0.375, 0.9608, 0.8358, 0.75, 0.8358, 0.75, 0.8358, 0.75, 0.8358, 0.75, 0.8358, 0.75, 0.8358, 0.75, 0.8358, 0.75, 0.8358, 0.75, 0.625, 0.9608, 0.375, 0.9608, 0.375, 0.9608, 0.625, 0.9608, 0.8358, 0.75, 0.8358, 0.75, 0.8358, 0.75, 0.8358, 0.75, 0.375, 0.9608, 0.625, 0.9608, 0.625, 0.9608, 0.375, 0.9608, 0.1642, 0.75, 0.1642, 0.75, 0.1642, 0.75, 0.1642, 0.75, 0.625, 0.9608, 0.375, 0.9608, 0.375, 0.9608, 0.625, 0.9608, 0.375, 0.9608, 0.625, 0.9608, 0.625, 0.9608, 0.375, 0.9608, 0.1642, 0.75, 0.1642, 0.75, 0.1642, 0.75, 0.1642, 0.75, 0.8358, 0.75, 0.8358, 0.75, 0.8358, 0.75, 0.8358, 0.75, 0.8358, 0.75, 0.8358, 0.75, 0.8358, 0.75, 0.8358, 0.75, 0.1642, 0.75, 0.1642, 0.75, 0.1642, 0.75, 0.1642, 0.75, 0.375, 0.9608, 0.625, 0.9608, 0.625, 0.9608, 0.375, 0.9608, 0.625, 0.9608, 0.375, 0.9608, 0.375, 0.9608, 0.625, 0.9608, 0.625, 0.9608, 0.375, 0.9608, 0.375, 0.9608, 0.625, 0.9608, 0.1642, 0.75, 0.1642, 0.75, 0.1642, 0.75, 0.1642, 0.75, 0.1642, 0.75, 0.1642, 0.75, 0.1642, 0.75, 0.1642, 0.75, 0.625, 0.9608, 0.375, 0.9608, 0.375, 0.9608, 0.625, 0.9608, 0.625, 0.9608, 0.375, 0.9608, 0.375, 0.9608, 0.625, 0.9608, 0.1642, 0.75, 0.1642, 0.75, 0.1642, 0.75, 0.1642, 0.75, 0.375, 0.9608, 0.625, 0.9608, 0.625, 0.9608, 0.375, 0.9608, 0.8358, 0.75, 0.8358, 0.75, 0.8358, 0.75, 0.8358, 0.75, 0.375, 0.9608, 0.625, 0.9608, 0.625, 0.9608, 0.375, 0.9608, 0.8358, 0.75, 0.8358, 0.75, 0.8358, 0.75, 0.8358, 0.75, 0.375, 0.9608, 0.625, 0.9608, 0.625, 0.9608, 0.375, 0.9608, 0.1642, 0.75, 0.1642, 0.75, 0.1642, 0.75, 0.1642, 0.75, 0.1642, 0.75, 0.1642, 0.75, 0.1642, 0.75, 0.1642, 0.75, 0.375, 0.9608, 0.625, 0.9608, 0.625, 0.9608, 0.375, 0.9608, 0.8358, 0.75, 0.8358, 0.75, 0.8358, 0.75, 0.8358, 0.75, 0.625, 0.9608, 0.375, 0.9608, 0.375, 0.9608, 0.625, 0.9608, 0.625, 0.9608, 0.375, 0.9608, 0.375, 0.9608, 0.625, 0.9608, 0.625, 0.9608, 0.375, 0.9608, 0.375, 0.9608, 0.625, 0.9608, 0.375, 0.9608, 0.625, 0.9608, 0.625, 0.9608, 0.375, 0.9608, 0.8358, 0.75, 0.8358, 0.75, 0.8358, 0.75, 0.8358, 0.75, 0.8358, 0.75, 0.8358, 0.75, 0.8358, 0.75, 0.8358, 0.75, 0.375, 0.9608, 0.625, 0.9608, 0.625, 0.9608, 0.375, 0.9608, 0.625, 0.9608, 0.375, 0.9608, 0.375, 0.9608, 0.625, 0.9608, 0.1642, 0.75, 0.1642, 0.75, 0.1642, 0.75, 0.1642, 0.75, 0.625, 0.9608, 0.375, 0.9608, 0.375, 0.9608, 0.625, 0.9608, 0.625, 0.9608, 0.375, 0.9608, 0.375, 0.9608, 0.625, 0.9608, 0.8358, 0.75, 0.8358, 0.75, 0.8358, 0.75, 0.8358, 0.75, 0.1642, 0.75, 0.1642, 0.75, 0.1642, 0.75, 0.1642, 0.75, 0.1642, 0.75, 0.1642, 0.75, 0.1642, 0.75, 0.1642, 0.75, 0.8358, 0.75, 0.8358, 0.75, 0.8358, 0.75, 0.8358, 0.75, 0.625, 0.9608, 0.375, 0.9608, 0.375, 0.9608, 0.625, 0.9608, 0.375, 0.9608, 0.625, 0.9608, 0.625, 0.9608, 0.375, 0.9608, 0.375, 0.9608, 0.625, 0.9608, 0.625, 0.9608, 0.375, 0.9608, 0.1642, 0.75, 0.1642, 0.75, 0.1642, 0.75, 0.1642, 0.75, 0.8358, 0.75, 0.8358, 0.75, 0.8358, 0.75, 0.8358, 0.75, 0.1642, 0.75, 0.1642, 0.75, 0.1642, 0.75, 0.1642, 0.75, 0.375, 0.9608, 0.625, 0.9608, 0.625, 0.9608, 0.375, 0.9608, 0.8358, 0.75, 0.8358, 0.75, 0.8358, 0.75, 0.8358, 0.75, 0.1642, 0.75, 0.1642, 0.75, 0.1642, 0.75, 0.1642, 0.75, 0.625, 0.9608, 0.375, 0.9608, 0.375, 0.9608, 0.625, 0.9608, 0.375, 0.9608, 0.625, 0.9608, 0.625, 0.9608, 0.375, 0.9608, 0.8358, 0.75, 0.8358, 0.75, 0.8358, 0.75, 0.8358, 0.75, 0.625, 0.9608, 0.375, 0.9608, 0.375, 0.9608, 0.625, 0.9608, 0.625, 0.9608, 0.375, 0.9608, 0.375, 0.9608, 0.625, 0.9608, 0.375, 0.9608, 0.625, 0.9608, 0.625, 0.9608, 0.375, 0.9608, 0.625, 0.9608, 0.375, 0.9608, 0.375, 0.9608, 0.625, 0.9608, 0.8358, 0.75, 0.8358, 0.75, 0.8358, 0.75, 0.8358, 0.75, 0.1642, 0.75, 0.1642, 0.75, 0.1642, 0.75, 0.1642, 0.75, 0.375, 0.9608, 0.625, 0.9608, 0.625, 0.9608, 0.375, 0.9608, 0.1642, 0.75, 0.1642, 0.75, 0.1642, 0.75, 0.1642, 0.75, 0.1642, 0.75, 0.1642, 0.75, 0.1642, 0.75, 0.1642, 0.75, 0.8358, 0.75, 0.8358, 0.75, 0.8358, 0.75, 0.8358, 0.75, 0.8358, 0.75, 0.8358, 0.75, 0.8358, 0.75, 0.8358, 0.75, 0.1642, 0.75, 0.1642, 0.75, 0.1642, 0.75, 0.1642, 0.75, 0.375, 0.9608, 0.625, 0.9608, 0.625, 0.9608, 0.375, 0.9608, 0.625, 0.9608, 0.375, 0.9608, 0.375, 0.9608, 0.625, 0.9608, 0.375, 0.9608, 0.625, 0.9608, 0.625, 0.9608, 0.375, 0.9608, 0.375, 0.9608, 0.625, 0.9608, 0.625, 0.9608, 0.375, 0.9608, 0.8358, 0.75, 0.8358, 0.75, 0.8358, 0.75, 0.8358, 0.75, 0.1642, 0.75, 0.1642, 0.75, 0.1642, 0.75, 0.1642, 0.75, 0.1642, 0.75, 0.1642, 0.75, 0.1642, 0.75, 0.1642, 0.75, 0.8358, 0.75, 0.8358, 0.75, 0.8358, 0.75, 0.8358, 0.75, 0.375, 0.9608, 0.625, 0.9608, 0.625, 0.9608, 0.375, 0.9608, 0.625, 0.9608, 0.375, 0.9608, 0.375, 0.9608, 0.625, 0.9608, 0.625, 0.9608, 0.375, 0.9608, 0.375, 0.9608, 0.625, 0.9608, 0.375, 0.9608, 0.625, 0.9608, 0.625, 0.9608, 0.375, 0.9608, 0.8358, 0.75, 0.8358, 0.75, 0.8358, 0.75, 0.8358, 0.75, 0.8358, 0.75, 0.8358, 0.75, 0.8358, 0.75, 0.8358, 0.75, 0.375, 0.9608, 0.625, 0.9608, 0.625, 0.9608, 0.375, 0.9608, 0.625, 0.9608, 0.375, 0.9608, 0.375, 0.9608, 0.625, 0.9608, 0.1642, 0.75, 0.1642, 0.75, 0.1642, 0.75, 0.1642, 0.75, 0.625, 0.5, 0.625, 0.75, 0.8358, 0.75, 0.8358, 0.75, 0.625, 0.5, 0.8358, 0.75, 0.375, 0.9608, 0.375, 0.5, 0.625, 0.75, 0.375, 0.75, 0.375, 0.9608, 0.8358, 0.75, 0.375, 0.5, 0.375, 0.9608, 0.1642, 0.75, 0.375, 0.75])
me_cube_003.use_remesh_fix_poles = True
me_cube_003.use_remesh_preserve_attributes = False
me_cube_003.use_mirror_vertex_groups = False
me_cube_003.update()
me_cube_002 = bpy.data.meshes.new('Cube.002')
me_cube_002.from_pydata([(0.0, -4.017, -5.289), (0.0, -4.017, -7.377), (0.0, 1.038, -5.289), (0.0, 1.038, -7.377), (-2.361, -4.384, -7.377), (-2.361, -4.384, -5.289), (-2.905, -4.384, -5.289), (-2.905, -4.384, -7.377), (-2.361, -1.0, -5.289), (-2.361, -1.0, -7.377), (-2.905, 1.038, -7.377), (-0.06562, -1.0, -5.289), (-2.905, 1.038, -5.289), (-0.06562, -1.0, -7.377), (-0.06562, -4.017, -7.377), (-0.06562, -4.017, -5.289)], [], [(10, 12, 2, 3), (15, 14, 1, 0), (7, 6, 12, 10), (13, 11, 8, 9), (4, 5, 6, 7), (9, 8, 5, 4), (11, 13, 14, 15)])
me_cube_002.polygons.foreach_set('use_smooth', [True] * 7)
_uv = me_cube_002.uv_layers.new(name='UVMap')
_uv.uv.foreach_set('vector', [0.375, 0.9709, 0.625, 0.9709, 0.625, 0.9709, 0.375, 0.9709, 0.625, 0.8876, 0.375, 0.8876, 0.375, 0.8876, 0.625, 0.8876, 0.375, 0.9709, 0.625, 0.9709, 0.625, 0.9709, 0.375, 0.9709, 0.375, 0.8876, 0.625, 0.8876, 0.625, 0.9709, 0.375, 0.9709, 0.375, 0.9709, 0.625, 0.9709, 0.625, 0.9709, 0.375, 0.9709, 0.375, 0.9709, 0.625, 0.9709, 0.625, 0.9709, 0.375, 0.9709, 0.625, 0.8876, 0.375, 0.8876, 0.375, 0.8876, 0.625, 0.8876])
me_cube_002.materials.append(mat_border_down)
me_cube_002.use_remesh_fix_poles = True
me_cube_002.use_remesh_preserve_attributes = False
me_cube_002.use_mirror_vertex_groups = False
me_cube_002.update()
me_cube_005 = bpy.data.meshes.new('Cube.005')
me_cube_005.from_pydata([(-1.0, -1.0, -1.973), (-1.0, -1.0, 1.0), (-1.0, 1.0, -1.973), (-1.0, 1.0, 1.0), (1.0, -1.0, -1.973), (1.0, -1.0, 1.0), (1.0, 1.0, -1.973), (1.0, 1.0, 1.0)], [], [(0, 1, 3, 2), (2, 3, 7, 6), (6, 7, 5, 4), (4, 5, 1, 0), (2, 6, 4, 0), (7, 3, 1, 5)])
_uv = me_cube_005.uv_layers.new(name='UVMap')
_uv.uv.foreach_set('vector', [0.375, 0.0, 0.625, 0.0, 0.625, 0.25, 0.375, 0.25, 0.375, 0.25, 0.625, 0.25, 0.625, 0.5, 0.375, 0.5, 0.375, 0.5, 0.625, 0.5, 0.625, 0.75, 0.375, 0.75, 0.375, 0.75, 0.625, 0.75, 0.625, 1.0, 0.375, 1.0, 0.125, 0.5, 0.375, 0.5, 0.375, 0.75, 0.125, 0.75, 0.625, 0.5, 0.875, 0.5, 0.875, 0.75, 0.625, 0.75])
me_cube_005.use_remesh_fix_poles = True
me_cube_005.use_remesh_preserve_attributes = False
me_cube_005.use_mirror_vertex_groups = False
me_cube_005.update()
me_cube_006 = bpy.data.meshes.new('Cube.006')
me_cube_006.from_pydata([(-0.3232, 0.6143, -5.289), (-0.3232, 0.6143, -7.377), (-0.8644, 0.6143, -5.289), (-0.8644, 0.6143, -7.377), (-0.8762, -1.123, -5.289), (-0.8762, -1.123, -7.377), (-0.3232, -1.123, -7.377), (-0.3232, -1.123, -5.289)], [], [(3, 2, 0, 1), (6, 5, 4, 7), (4, 2, 3, 5), (1, 0, 7, 6)])
me_cube_006.polygons.foreach_set('use_smooth', [True] * 4)
_uv = me_cube_006.uv_layers.new(name='UVMap')
_uv.uv.foreach_set('vector', [0.375, 0.9709, 0.625, 0.9709, 0.625, 0.9709, 0.375, 0.9709, 0.375, 0.9709, 0.375, 0.9709, 0.625, 0.9709, 0.625, 0.9709, 0.625, 0.9709, 0.625, 0.9709, 0.375, 0.9709, 0.375, 0.9709, 0.375, 0.9709, 0.625, 0.9709, 0.625, 0.9709, 0.375, 0.9709])
me_cube_006.materials.append(mat_border_down)
me_cube_006.use_remesh_fix_poles = True
me_cube_006.use_remesh_preserve_attributes = False
me_cube_006.use_mirror_vertex_groups = False
me_cube_006.update()

# ---- objects
ob_cube = bpy.data.objects.new('Cube', me_cube)
ob_cube_001 = bpy.data.objects.new('Cube.001', me_cube_001)
ob_empty = bpy.data.objects.new('Empty', None)
ob_cube_002 = bpy.data.objects.new('Cube.002', me_cube_003)
ob_cube_003 = bpy.data.objects.new('Cube.003', me_cube_002)
ob_cube_004 = bpy.data.objects.new('Cube.004', me_cube_005)
ob_cube_005 = bpy.data.objects.new('Cube.005', me_cube_006)

# ---- transforms, parenting, visibility, modifiers, constraints
ob_cube.location = (0.0, 0.0, 0.0)
ob_cube.scale = (4.384, 4.384, 2.14)
ob_cube.lock_rotations_4d = False
ob_cube.empty_display_type = 'ARROWS'
ob_cube.lineart.crease_threshold = 0.0
_m = ob_cube.modifiers.new('Bevel', 'BEVEL')
_m.width = 0.58
_m.width_pct = 0.58
_m.segments = 3
_m.limit_method = 'NONE'
ob_cube_001.location = (0.0, -10.05, -2.042)
ob_cube_001.scale = (14.08, 4.373, 0.833)
ob_cube_001.lineart.crease_threshold = 0.0
_m = ob_cube_001.modifiers.new('Mirror', 'MIRROR')
_m.use_clip = True
_m = ob_cube_001.modifiers.new('Mirror.001', 'MIRROR')
_m.use_axis = (False, True, False)
_m.mirror_object = ob_empty
_m = ob_cube_001.modifiers.new('Bevel', 'BEVEL')
_m.segments = 4
_m.limit_method = 'NONE'
ob_empty.location = (0.0, -47.61, 0.0)
ob_empty.lineart.crease_threshold = 0.0
ob_cube_002.location = (-6.165, 15.16, -7.267)
ob_cube_002.scale = (0.2652, 0.2652, 0.2652)
ob_cube_002.lineart.crease_threshold = 0.0
_m = ob_cube_002.modifiers.new('Bevel', 'BEVEL')
_m.segments = 3
_m.limit_method = 'NONE'
ob_cube_003.location = (0.0, -10.05, -2.042)
ob_cube_003.scale = (14.08, 4.373, 0.833)
ob_cube_003.lineart.crease_threshold = 0.0
_m = ob_cube_003.modifiers.new('Mirror', 'MIRROR')
_m.use_clip = True
_m = ob_cube_003.modifiers.new('Mirror.001', 'MIRROR')
_m.use_axis = (False, True, False)
_m.mirror_object = ob_empty
_m = ob_cube_003.modifiers.new('Solidify', 'SOLIDIFY')
_m.thickness = -0.07
ob_cube_004.location = (92.08, -54.35, 0.0)
ob_cube_004.scale = (3.737, 3.737, 3.737)
ob_cube_004.lineart.crease_threshold = 0.0
_m = ob_cube_004.modifiers.new('Bevel', 'BEVEL')
_m.segments = 3
_m.limit_method = 'NONE'
ob_cube_005.location = (100.5, -53.4, -2.042)
ob_cube_005.scale = (14.08, 4.373, 0.833)
ob_cube_005.lineart.crease_threshold = 0.0
_m = ob_cube_005.modifiers.new('Solidify', 'SOLIDIFY')
_m.thickness = -0.07

# ---- collection membership
col_collection.objects.link(ob_cube)
col_collection.objects.link(ob_cube_001)
col_collection.objects.link(ob_empty)
col_collection.objects.link(ob_cube_002)
col_collection.objects.link(ob_cube_003)
col_collection.objects.link(ob_cube_004)
col_collection.objects.link(ob_cube_005)

# ---- scene / render settings (as saved in the file)
scene.frame_start = 1; scene.frame_end = 250; scene.frame_set(2)
scene.render.engine = 'BLENDER_EEVEE_NEXT'
scene.cycles.use_denoising = False
scene.cycles.samples = 128
scene.cycles.sampling_pattern = 'TABULATED_SOBOL'
scene.cycles.use_adaptive_sampling = False
scene.cycles.use_light_tree = False
scene.view_settings.view_transform = 'Filmic'
bpy.context.view_layer.update()

# ---- added for rendering (the .blend has no active camera and no usable light): camera, sun
cam_auto = bpy.data.cameras.new('AutoCamera')
cam_auto.lens = 50.0
cam_auto.sensor_width = 36.0
cam_auto.clip_end = 3813.75
ob_auto_camera = bpy.data.objects.new('AutoCamera', cam_auto)
scene.collection.objects.link(ob_auto_camera)
ob_auto_camera.location = (245.866, -288.681, 171.84)
ob_auto_camera.rotation_euler = (1.09748, -7.21219e-08, 0.694738)
scene.camera = ob_auto_camera
light_auto_sun = bpy.data.lights.new('AutoSun', 'SUN')
light_auto_sun.energy = 3.0
light_auto_sun.angle = 0.0523599
ob_auto_sun = bpy.data.objects.new('AutoSun', light_auto_sun)
scene.collection.objects.link(ob_auto_sun)
ob_auto_sun.rotation_euler = (0.872665, 0.174533, 0.523599)
bpy.context.view_layer.update()
